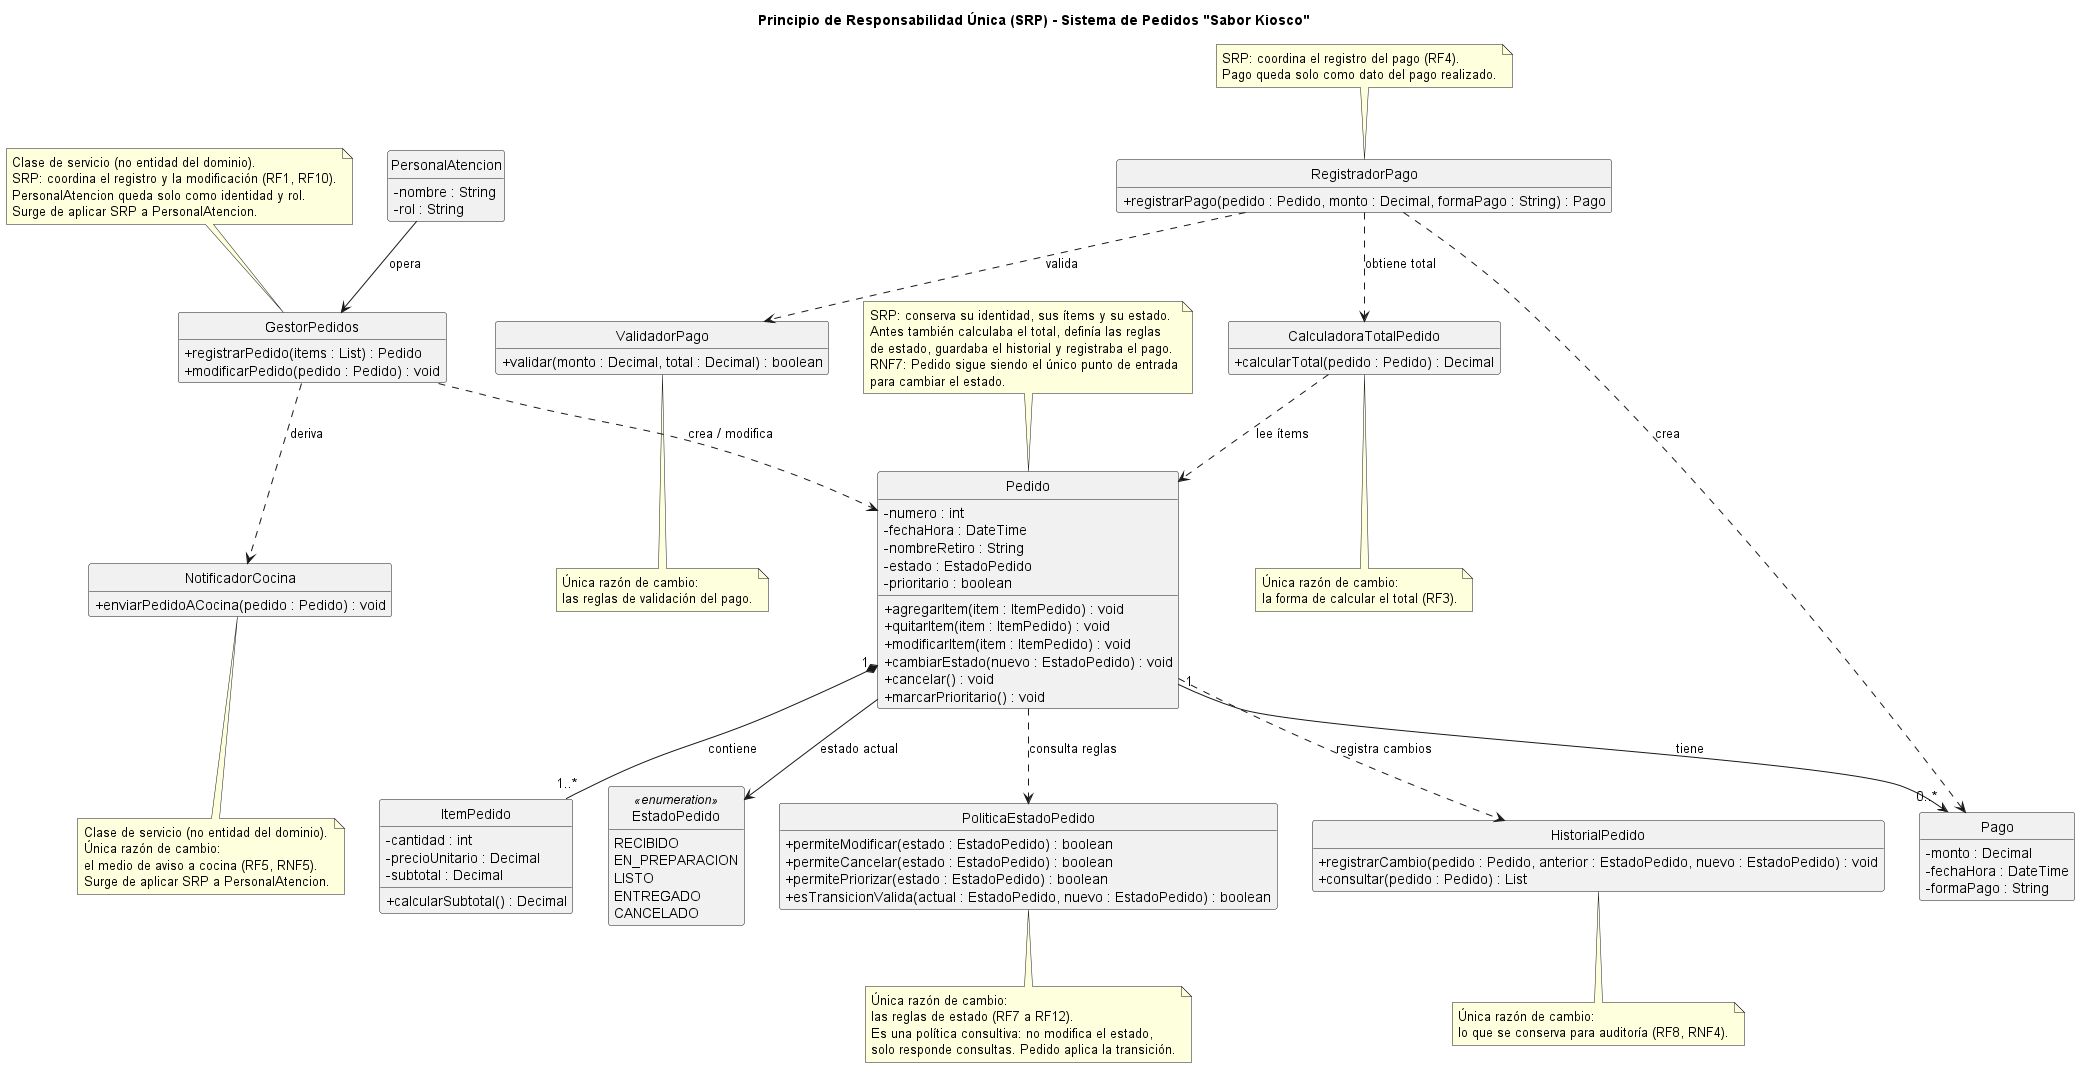

The diagram above was rendered by PlantUML. Its source (embedded in the PNG):
@startuml
skinparam shadowing false
skinparam classAttributeIconSize 0
hide empty members
hide circle

title Principio de Responsabilidad Única (SRP) - Sistema de Pedidos "Sabor Kiosco"

class Pedido {
  - numero : int
  - fechaHora : DateTime
  - nombreRetiro : String
  - estado : EstadoPedido
  - prioritario : boolean
  + agregarItem(item : ItemPedido) : void
  + quitarItem(item : ItemPedido) : void
  + modificarItem(item : ItemPedido) : void
  + cambiarEstado(nuevo : EstadoPedido) : void
  + cancelar() : void
  + marcarPrioritario() : void
}

class ItemPedido {
  - cantidad : int
  - precioUnitario : Decimal
  - subtotal : Decimal
  + calcularSubtotal() : Decimal
}

enum EstadoPedido <<enumeration>> {
  RECIBIDO
  EN_PREPARACION
  LISTO
  ENTREGADO
  CANCELADO
}

class PoliticaEstadoPedido {
  + permiteModificar(estado : EstadoPedido) : boolean
  + permiteCancelar(estado : EstadoPedido) : boolean
  + permitePriorizar(estado : EstadoPedido) : boolean
  + esTransicionValida(actual : EstadoPedido, nuevo : EstadoPedido) : boolean
}

class CalculadoraTotalPedido {
  + calcularTotal(pedido : Pedido) : Decimal
}

class HistorialPedido {
  + registrarCambio(pedido : Pedido, anterior : EstadoPedido, nuevo : EstadoPedido) : void
  + consultar(pedido : Pedido) : List
}

class Pago {
  - monto : Decimal
  - fechaHora : DateTime
  - formaPago : String
}

class ValidadorPago {
  + validar(monto : Decimal, total : Decimal) : boolean
}

class RegistradorPago {
  + registrarPago(pedido : Pedido, monto : Decimal, formaPago : String) : Pago
}

class PersonalAtencion {
  - nombre : String
  - rol : String
}

class GestorPedidos {
  + registrarPedido(items : List) : Pedido
  + modificarPedido(pedido : Pedido) : void
}

class NotificadorCocina {
  + enviarPedidoACocina(pedido : Pedido) : void
}

Pedido "1" *-- "1..*" ItemPedido : contiene
Pedido --> EstadoPedido : estado actual
Pedido ..> PoliticaEstadoPedido : consulta reglas
Pedido ..> HistorialPedido : registra cambios
CalculadoraTotalPedido ..> Pedido : lee ítems

Pedido "1" --> "0..*" Pago : tiene
RegistradorPago ..> Pago : crea
RegistradorPago ..> ValidadorPago : valida
RegistradorPago ..> CalculadoraTotalPedido : obtiene total

PersonalAtencion --> GestorPedidos : opera
GestorPedidos ..> Pedido : crea / modifica
GestorPedidos ..> NotificadorCocina : deriva

note top of Pedido
  SRP: conserva su identidad, sus ítems y su estado.
  Antes también calculaba el total, definía las reglas
  de estado, guardaba el historial y registraba el pago.
  RNF7: Pedido sigue siendo el único punto de entrada
  para cambiar el estado.
end note

note bottom of PoliticaEstadoPedido
  Única razón de cambio:
  las reglas de estado (RF7 a RF12).
  Es una política consultiva: no modifica el estado,
  solo responde consultas. Pedido aplica la transición.
end note

note bottom of CalculadoraTotalPedido
  Única razón de cambio:
  la forma de calcular el total (RF3).
end note

note bottom of HistorialPedido
  Única razón de cambio:
  lo que se conserva para auditoría (RF8, RNF4).
end note

note bottom of ValidadorPago
  Única razón de cambio:
  las reglas de validación del pago.
end note

note top of RegistradorPago
  SRP: coordina el registro del pago (RF4).
  Pago queda solo como dato del pago realizado.
end note

note bottom of NotificadorCocina
  Clase de servicio (no entidad del dominio).
  Única razón de cambio:
  el medio de aviso a cocina (RF5, RNF5).
  Surge de aplicar SRP a PersonalAtencion.
end note

note top of GestorPedidos
  Clase de servicio (no entidad del dominio).
  SRP: coordina el registro y la modificación (RF1, RF10).
  PersonalAtencion queda solo como identidad y rol.
  Surge de aplicar SRP a PersonalAtencion.
end note
@enduml